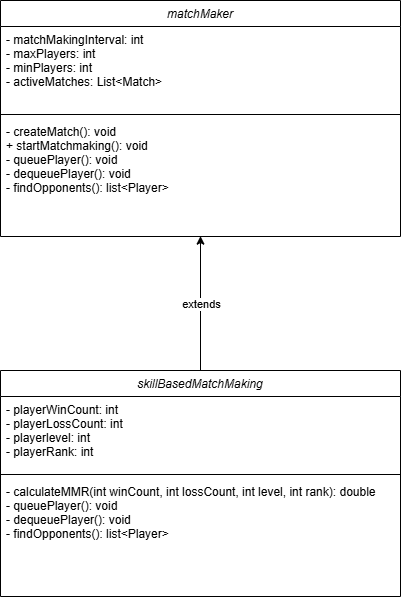

The diagram above was exported from draw.io. Its source (the exported page's mxGraphModel, read from the mxfile embedded in the PNG):
<mxGraphModel dx="1290" dy="522" grid="1" gridSize="10" guides="1" tooltips="1" connect="1" arrows="1" fold="1" page="1" pageScale="1" pageWidth="827" pageHeight="1169" math="0" shadow="0">
  <root>
    <mxCell id="WIyWlLk6GJQsqaUBKTNV-0" />
    <mxCell id="WIyWlLk6GJQsqaUBKTNV-1" parent="WIyWlLk6GJQsqaUBKTNV-0" />
    <mxCell id="zkfFHV4jXpPFQw0GAbJ--0" value="skillBasedMatchMaking" style="swimlane;fontStyle=2;align=center;verticalAlign=top;childLayout=stackLayout;horizontal=1;startSize=26;horizontalStack=0;resizeParent=1;resizeLast=0;collapsible=1;marginBottom=0;rounded=0;shadow=0;strokeWidth=1;" parent="WIyWlLk6GJQsqaUBKTNV-1" vertex="1">
      <mxGeometry x="230" y="390" width="400" height="226" as="geometry">
        <mxRectangle x="230" y="140" width="160" height="26" as="alternateBounds" />
      </mxGeometry>
    </mxCell>
    <mxCell id="zkfFHV4jXpPFQw0GAbJ--1" value="- playerWinCount: int&#10;- playerLossCount: int&#10;- playerlevel: int&#10;- playerRank: int " style="text;align=left;verticalAlign=top;spacingLeft=4;spacingRight=4;overflow=hidden;rotatable=0;points=[[0,0.5],[1,0.5]];portConstraint=eastwest;" parent="zkfFHV4jXpPFQw0GAbJ--0" vertex="1">
      <mxGeometry y="26" width="400" height="74" as="geometry" />
    </mxCell>
    <mxCell id="zkfFHV4jXpPFQw0GAbJ--4" value="" style="line;html=1;strokeWidth=1;align=left;verticalAlign=middle;spacingTop=-1;spacingLeft=3;spacingRight=3;rotatable=0;labelPosition=right;points=[];portConstraint=eastwest;" parent="zkfFHV4jXpPFQw0GAbJ--0" vertex="1">
      <mxGeometry y="100" width="400" height="8" as="geometry" />
    </mxCell>
    <mxCell id="zkfFHV4jXpPFQw0GAbJ--5" value="- calculateMMR(int winCount, int lossCount, int level, int rank): double&#10;- queuePlayer(): void&#10;- dequeuePlayer(): void&#10;- findOpponents(): list&lt;Player&gt;  &#10; " style="text;align=left;verticalAlign=top;spacingLeft=4;spacingRight=4;overflow=hidden;rotatable=0;points=[[0,0.5],[1,0.5]];portConstraint=eastwest;" parent="zkfFHV4jXpPFQw0GAbJ--0" vertex="1">
      <mxGeometry y="108" width="400" height="118" as="geometry" />
    </mxCell>
    <mxCell id="f85gVKTCqWw6GpNfht1f-0" value="matchMaker" style="swimlane;fontStyle=2;align=center;verticalAlign=top;childLayout=stackLayout;horizontal=1;startSize=26;horizontalStack=0;resizeParent=1;resizeLast=0;collapsible=1;marginBottom=0;rounded=0;shadow=0;strokeWidth=1;" vertex="1" parent="WIyWlLk6GJQsqaUBKTNV-1">
      <mxGeometry x="230" y="20" width="400" height="236" as="geometry">
        <mxRectangle x="230" y="140" width="160" height="26" as="alternateBounds" />
      </mxGeometry>
    </mxCell>
    <mxCell id="f85gVKTCqWw6GpNfht1f-1" value="- matchMakingInterval: int&#10;- maxPlayers: int&#10;- minPlayers: int&#10;- activeMatches: List&lt;Match&gt;" style="text;align=left;verticalAlign=top;spacingLeft=4;spacingRight=4;overflow=hidden;rotatable=0;points=[[0,0.5],[1,0.5]];portConstraint=eastwest;" vertex="1" parent="f85gVKTCqWw6GpNfht1f-0">
      <mxGeometry y="26" width="400" height="84" as="geometry" />
    </mxCell>
    <mxCell id="f85gVKTCqWw6GpNfht1f-2" value="" style="line;html=1;strokeWidth=1;align=left;verticalAlign=middle;spacingTop=-1;spacingLeft=3;spacingRight=3;rotatable=0;labelPosition=right;points=[];portConstraint=eastwest;" vertex="1" parent="f85gVKTCqWw6GpNfht1f-0">
      <mxGeometry y="110" width="400" height="8" as="geometry" />
    </mxCell>
    <mxCell id="f85gVKTCqWw6GpNfht1f-3" value="- createMatch(): void&#10;+ startMatchmaking(): void &#10;- queuePlayer(): void&#10;- dequeuePlayer(): void&#10;- findOpponents(): list&lt;Player&gt;  &#10; " style="text;align=left;verticalAlign=top;spacingLeft=4;spacingRight=4;overflow=hidden;rotatable=0;points=[[0,0.5],[1,0.5]];portConstraint=eastwest;" vertex="1" parent="f85gVKTCqWw6GpNfht1f-0">
      <mxGeometry y="118" width="400" height="118" as="geometry" />
    </mxCell>
    <mxCell id="f85gVKTCqWw6GpNfht1f-4" value="" style="endArrow=classic;html=1;rounded=0;exitX=0.5;exitY=0;exitDx=0;exitDy=0;entryX=0.5;entryY=0.997;entryDx=0;entryDy=0;entryPerimeter=0;" edge="1" parent="WIyWlLk6GJQsqaUBKTNV-1" source="zkfFHV4jXpPFQw0GAbJ--0" target="f85gVKTCqWw6GpNfht1f-3">
      <mxGeometry relative="1" as="geometry">
        <mxPoint x="640" y="470" as="sourcePoint" />
        <mxPoint x="740" y="470" as="targetPoint" />
      </mxGeometry>
    </mxCell>
    <mxCell id="f85gVKTCqWw6GpNfht1f-5" value="extends" style="edgeLabel;resizable=0;html=1;;align=center;verticalAlign=middle;" connectable="0" vertex="1" parent="f85gVKTCqWw6GpNfht1f-4">
      <mxGeometry relative="1" as="geometry" />
    </mxCell>
  </root>
</mxGraphModel>